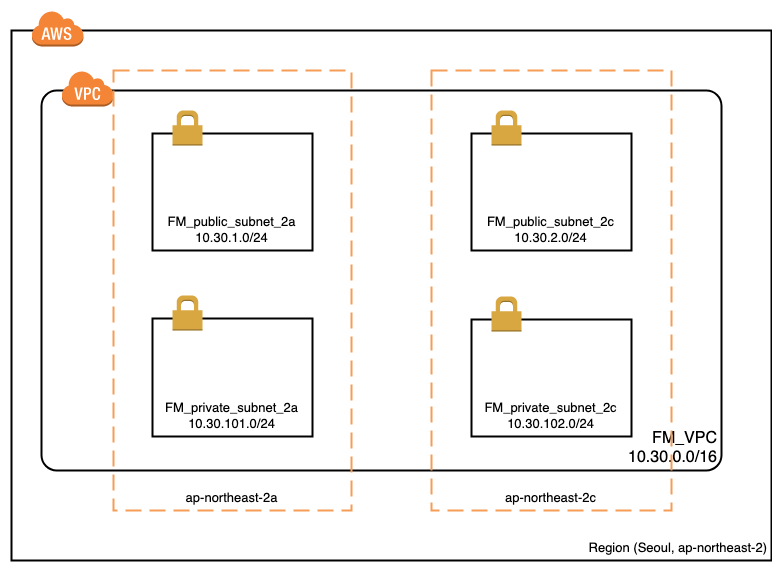

The diagram above was exported from draw.io. Its source (the exported page's mxGraphModel, read from the mxfile embedded in the PNG):
<mxGraphModel dx="1426" dy="746" grid="1" gridSize="10" guides="1" tooltips="1" connect="1" arrows="1" fold="1" page="1" pageScale="1" pageWidth="827" pageHeight="1169" math="0" shadow="0">
  <root>
    <mxCell id="0" />
    <mxCell id="1" parent="0" />
    <mxCell id="fqcZ1-nAO5UPny9u9xUr-1" value="Region (Seoul, ap-northeast-2)" style="rounded=1;arcSize=0;dashed=0;strokeColor=#000000;fillColor=none;gradientColor=none;strokeWidth=2;direction=east;fontSize=13;verticalAlign=bottom;align=right;" vertex="1" parent="1">
      <mxGeometry x="20" y="40" width="760" height="530" as="geometry" />
    </mxCell>
    <mxCell id="fqcZ1-nAO5UPny9u9xUr-2" value="" style="dashed=0;html=1;shape=mxgraph.aws3.cloud;fillColor=#F58536;gradientColor=none;dashed=0;direction=east;" vertex="1" parent="1">
      <mxGeometry x="40" y="20" width="52" height="36" as="geometry" />
    </mxCell>
    <mxCell id="fqcZ1-nAO5UPny9u9xUr-3" value="FM_VPC&#10;10.30.0.0/16" style="rounded=1;arcSize=4;dashed=0;strokeColor=#000000;fillColor=none;gradientColor=none;strokeWidth=2;align=right;verticalAlign=bottom;fontSize=16;" vertex="1" parent="1">
      <mxGeometry x="50" y="100" width="680" height="380" as="geometry" />
    </mxCell>
    <mxCell id="fqcZ1-nAO5UPny9u9xUr-4" value="" style="dashed=0;html=1;shape=mxgraph.aws3.virtual_private_cloud;fillColor=#F58536;gradientColor=none;dashed=0;" vertex="1" parent="1">
      <mxGeometry x="70" y="80" width="52" height="36" as="geometry" />
    </mxCell>
    <mxCell id="fqcZ1-nAO5UPny9u9xUr-5" value="ap-northeast-2a" style="rounded=1;arcSize=0;dashed=1;strokeColor=#F59D56;fillColor=none;gradientColor=none;dashPattern=8 4;strokeWidth=2;fontSize=13;align=center;verticalAlign=bottom;" vertex="1" parent="1">
      <mxGeometry x="122" y="80" width="238" height="440" as="geometry" />
    </mxCell>
    <mxCell id="fqcZ1-nAO5UPny9u9xUr-6" value="ap-northeast-2c" style="rounded=1;arcSize=0;dashed=1;strokeColor=#F59D56;fillColor=none;gradientColor=none;dashPattern=8 4;strokeWidth=2;fontSize=13;align=center;verticalAlign=bottom;" vertex="1" parent="1">
      <mxGeometry x="440" y="80" width="240" height="440" as="geometry" />
    </mxCell>
    <mxCell id="fqcZ1-nAO5UPny9u9xUr-7" value="FM_public_subnet_2a&#10;10.30.1.0/24" style="rounded=1;arcSize=0;dashed=0;strokeColor=#000000;fillColor=none;gradientColor=none;strokeWidth=2;fontSize=13;align=center;verticalAlign=bottom;" vertex="1" parent="1">
      <mxGeometry x="161" y="143" width="160" height="117" as="geometry" />
    </mxCell>
    <mxCell id="fqcZ1-nAO5UPny9u9xUr-8" value="" style="dashed=0;html=1;shape=mxgraph.aws3.permissions;fillColor=#D9A741;gradientColor=none;dashed=0;fontSize=13;align=center;" vertex="1" parent="1">
      <mxGeometry x="181" y="120" width="30" height="35" as="geometry" />
    </mxCell>
    <mxCell id="fqcZ1-nAO5UPny9u9xUr-11" value="FM_private_subnet_2a&#10;10.30.101.0/24" style="rounded=1;arcSize=0;dashed=0;strokeColor=#000000;fillColor=none;gradientColor=none;strokeWidth=2;fontSize=13;align=center;verticalAlign=bottom;" vertex="1" parent="1">
      <mxGeometry x="161" y="328" width="160" height="118" as="geometry" />
    </mxCell>
    <mxCell id="fqcZ1-nAO5UPny9u9xUr-12" value="" style="dashed=0;html=1;shape=mxgraph.aws3.permissions;fillColor=#D9A741;gradientColor=none;dashed=0;fontSize=13;align=center;" vertex="1" parent="1">
      <mxGeometry x="181" y="305" width="30" height="35" as="geometry" />
    </mxCell>
    <mxCell id="fqcZ1-nAO5UPny9u9xUr-14" value="FM_public_subnet_2c&#10;10.30.2.0/24" style="rounded=1;arcSize=0;dashed=0;strokeColor=#000000;fillColor=none;gradientColor=none;strokeWidth=2;fontSize=13;align=center;verticalAlign=bottom;" vertex="1" parent="1">
      <mxGeometry x="480" y="143" width="160" height="117" as="geometry" />
    </mxCell>
    <mxCell id="fqcZ1-nAO5UPny9u9xUr-19" value="FM_private_subnet_2c&#10;10.30.102.0/24" style="rounded=1;arcSize=0;dashed=0;strokeColor=#000000;fillColor=none;gradientColor=none;strokeWidth=2;fontSize=13;align=center;verticalAlign=bottom;" vertex="1" parent="1">
      <mxGeometry x="480" y="329" width="160" height="117" as="geometry" />
    </mxCell>
    <mxCell id="fqcZ1-nAO5UPny9u9xUr-13" value="" style="dashed=0;html=1;shape=mxgraph.aws3.permissions;fillColor=#D9A741;gradientColor=none;dashed=0;fontSize=13;align=center;" vertex="1" parent="1">
      <mxGeometry x="500" y="120" width="30" height="35" as="geometry" />
    </mxCell>
    <mxCell id="fqcZ1-nAO5UPny9u9xUr-18" value="" style="dashed=0;html=1;shape=mxgraph.aws3.permissions;fillColor=#D9A741;gradientColor=none;dashed=0;fontSize=13;align=center;" vertex="1" parent="1">
      <mxGeometry x="500" y="306" width="30" height="35" as="geometry" />
    </mxCell>
  </root>
</mxGraphModel>